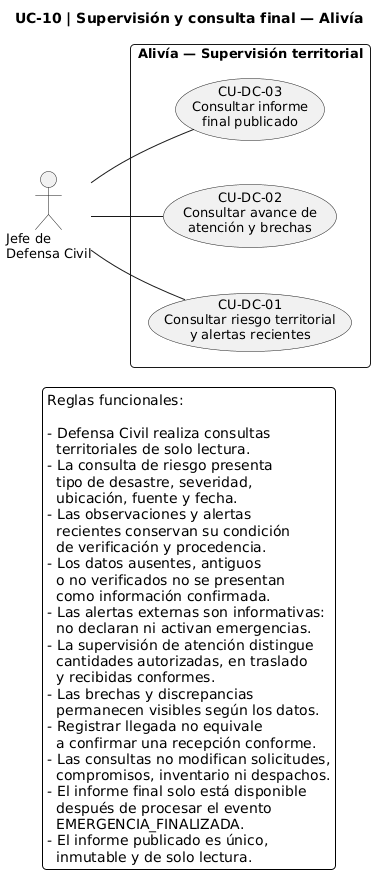

The diagram above was rendered by PlantUML. Its source (embedded in the PNG):
@startuml
title UC-10 | Supervisión y consulta final — Alivía

left to right direction

skinparam backgroundColor white
skinparam shadowing false
skinparam defaultFontName Arial
skinparam defaultFontSize 13
skinparam monochrome true
skinparam packageStyle rectangle
skinparam nodesep 45
skinparam ranksep 55
skinparam roundCorner 8

' ==========================================
' ACTOR
' ==========================================

actor "Jefe de\nDefensa Civil" as DC

' ==========================================
' CASOS DE USO
' ==========================================

rectangle "Alivía — Supervisión territorial" {

  usecase "CU-DC-01\nConsultar riesgo territorial\ny alertas recientes" as DC01

  usecase "CU-DC-02\nConsultar avance de\natención y brechas" as DC02

  usecase "CU-DC-03\nConsultar informe\nfinal publicado" as DC03

}

' ==========================================
' ASOCIACIONES
' ==========================================

DC -- DC01
DC -- DC02
DC -- DC03

' ==========================================
' REGLAS PRINCIPALES
' ==========================================

legend bottom
  Reglas funcionales:

  - Defensa Civil realiza consultas
    territoriales de solo lectura.
  - La consulta de riesgo presenta
    tipo de desastre, severidad,
    ubicación, fuente y fecha.
  - Las observaciones y alertas
    recientes conservan su condición
    de verificación y procedencia.
  - Los datos ausentes, antiguos
    o no verificados no se presentan
    como información confirmada.
  - Las alertas externas son informativas:
    no declaran ni activan emergencias.
  - La supervisión de atención distingue
    cantidades autorizadas, en traslado
    y recibidas conformes.
  - Las brechas y discrepancias
    permanecen visibles según los datos.
  - Registrar llegada no equivale
    a confirmar una recepción conforme.
  - Las consultas no modifican solicitudes,
    compromisos, inventario ni despachos.
  - El informe final solo está disponible
    después de procesar el evento
    EMERGENCIA_FINALIZADA.
  - El informe publicado es único,
    inmutable y de solo lectura.
endlegend
@enduml